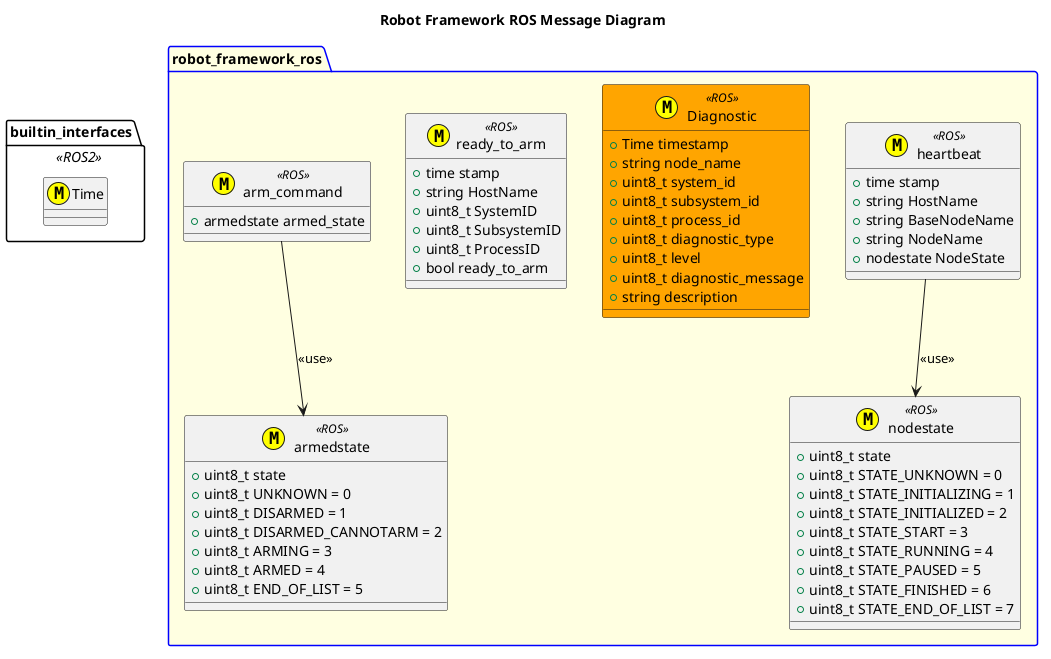

The diagram above was rendered by PlantUML. Its source (embedded in the PNG):
@startuml
title Robot Framework ROS Message Diagram
package builtin_interfaces  <<ROS2>> {
    class Time <<(M,#FFFF00)>>
}
package robot_framework_ros #LightYellow;line:blue {
    class nodestate <<(M,#FFFF00)>> <<ROS>> {
        +uint8_t state
        +uint8_t STATE_UNKNOWN = 0
        +uint8_t STATE_INITIALIZING = 1
        +uint8_t STATE_INITIALIZED = 2
        +uint8_t STATE_START = 3
        +uint8_t STATE_RUNNING = 4
        +uint8_t STATE_PAUSED = 5
        +uint8_t STATE_FINISHED = 6
        +uint8_t STATE_END_OF_LIST = 7
    }
    class armedstate <<(M,#FFFF00)>> <<ROS>>  {
        +uint8_t state
        +uint8_t UNKNOWN = 0
        +uint8_t DISARMED = 1
        +uint8_t DISARMED_CANNOTARM = 2
        +uint8_t ARMING = 3
        +uint8_t ARMED = 4
        +uint8_t END_OF_LIST = 5      
    }
    class heartbeat <<(M,#FFFF00)>> <<ROS>>  {
        +time stamp
        +string HostName
        +string BaseNodeName
        +string NodeName
        +nodestate NodeState
    }
    heartbeat --> nodestate: <<use>>
    class Diagnostic <<(M,#FFFF00)>> <<ROS>> #Orange {
        +Time timestamp
        +string node_name
        +uint8_t system_id
        +uint8_t subsystem_id
        +uint8_t process_id
        +uint8_t diagnostic_type
        +uint8_t level
        +uint8_t diagnostic_message
        +string description

    }
    class ready_to_arm <<(M,#FFFF00)>> <<ROS>>  {
        +time stamp
        +string HostName
        +uint8_t SystemID
        +uint8_t SubsystemID
        +uint8_t ProcessID
        +bool ready_to_arm
    }

    class arm_command <<(M,#FFFF00)>> <<ROS>>  {
        +armedstate armed_state
    }
    arm_command --> armedstate: <<use>>

}
@enduml